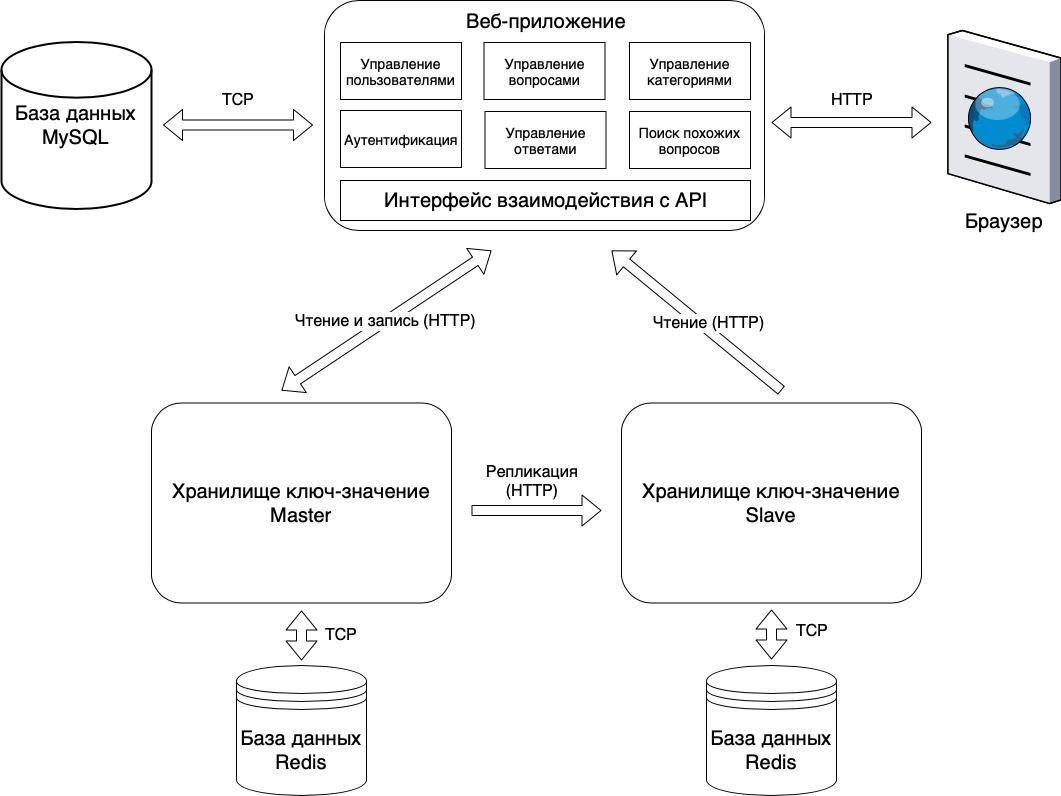

The diagram above was exported from draw.io. Its source (the exported page's mxGraphModel, read from the mxfile embedded in the PNG):
<mxGraphModel dx="1158" dy="814" grid="1" gridSize="10" guides="1" tooltips="1" connect="1" arrows="1" fold="1" page="1" pageScale="1" pageWidth="1169" pageHeight="827" math="0" shadow="0">
  <root>
    <mxCell id="0" />
    <mxCell id="1" parent="0" />
    <mxCell id="Jpbc3FmAUcAAzAKAoIx0-1" value="&lt;font style=&quot;font-size: 20px&quot;&gt;База данных MySQL&lt;/font&gt;" style="strokeWidth=2;html=1;shape=mxgraph.flowchart.database;whiteSpace=wrap;" parent="1" vertex="1">
      <mxGeometry x="40" y="51.5" width="150" height="167" as="geometry" />
    </mxCell>
    <mxCell id="Jpbc3FmAUcAAzAKAoIx0-2" value="" style="rounded=1;whiteSpace=wrap;html=1;" parent="1" vertex="1">
      <mxGeometry x="363" y="10" width="440" height="230" as="geometry" />
    </mxCell>
    <mxCell id="Jpbc3FmAUcAAzAKAoIx0-3" value="&lt;font style=&quot;font-size: 20px&quot;&gt;Хранилище ключ-значение Slave&lt;/font&gt;" style="rounded=1;whiteSpace=wrap;html=1;" parent="1" vertex="1">
      <mxGeometry x="660" y="412.5" width="300" height="200" as="geometry" />
    </mxCell>
    <mxCell id="Jpbc3FmAUcAAzAKAoIx0-4" value="&lt;font style=&quot;font-size: 20px&quot;&gt;База данных Redis&lt;/font&gt;" style="shape=datastore;whiteSpace=wrap;html=1;" parent="1" vertex="1">
      <mxGeometry x="745" y="675" width="130" height="130" as="geometry" />
    </mxCell>
    <mxCell id="Jpbc3FmAUcAAzAKAoIx0-5" value="&lt;font style=&quot;font-size: 20px&quot;&gt;Хранилище ключ-значение Master&lt;/font&gt;" style="rounded=1;whiteSpace=wrap;html=1;" parent="1" vertex="1">
      <mxGeometry x="190" y="412.5" width="300" height="200" as="geometry" />
    </mxCell>
    <mxCell id="Jpbc3FmAUcAAzAKAoIx0-6" value="&lt;font style=&quot;font-size: 20px&quot;&gt;База данных Redis&lt;/font&gt;" style="shape=datastore;whiteSpace=wrap;html=1;" parent="1" vertex="1">
      <mxGeometry x="275" y="675" width="130" height="130" as="geometry" />
    </mxCell>
    <mxCell id="Jpbc3FmAUcAAzAKAoIx0-7" value="" style="shape=flexArrow;endArrow=classic;startArrow=classic;html=1;" parent="1" edge="1">
      <mxGeometry width="50" height="50" relative="1" as="geometry">
        <mxPoint x="201.5" y="134.5" as="sourcePoint" />
        <mxPoint x="351.5" y="134.5" as="targetPoint" />
      </mxGeometry>
    </mxCell>
    <mxCell id="rGpsDyPliQwh30VoxGe1-2" value="&lt;font style=&quot;font-size: 16px&quot;&gt;TCP&lt;/font&gt;" style="text;html=1;resizable=0;points=[];align=center;verticalAlign=middle;labelBackgroundColor=#ffffff;" vertex="1" connectable="0" parent="Jpbc3FmAUcAAzAKAoIx0-7">
      <mxGeometry x="-0.0867" y="6" relative="1" as="geometry">
        <mxPoint x="7" y="-19.5" as="offset" />
      </mxGeometry>
    </mxCell>
    <mxCell id="Jpbc3FmAUcAAzAKAoIx0-8" value="&lt;font style=&quot;font-size: 16px&quot;&gt;Чтение и запись (HTTP)&lt;/font&gt;" style="shape=flexArrow;endArrow=classic;startArrow=classic;html=1;" parent="1" edge="1">
      <mxGeometry width="50" height="50" relative="1" as="geometry">
        <mxPoint x="320" y="400" as="sourcePoint" />
        <mxPoint x="530" y="260" as="targetPoint" />
      </mxGeometry>
    </mxCell>
    <mxCell id="Jpbc3FmAUcAAzAKAoIx0-9" value="" style="shape=flexArrow;endArrow=classic;html=1;" parent="1" edge="1">
      <mxGeometry width="50" height="50" relative="1" as="geometry">
        <mxPoint x="820" y="400" as="sourcePoint" />
        <mxPoint x="650" y="260" as="targetPoint" />
      </mxGeometry>
    </mxCell>
    <mxCell id="Jpbc3FmAUcAAzAKAoIx0-11" value="&lt;font style=&quot;font-size: 16px&quot;&gt;Чтение (HTTP)&lt;/font&gt;" style="text;html=1;resizable=0;points=[];align=center;verticalAlign=middle;labelBackgroundColor=#ffffff;" parent="Jpbc3FmAUcAAzAKAoIx0-9" vertex="1" connectable="0">
      <mxGeometry x="-0.1028" y="-6" relative="1" as="geometry">
        <mxPoint as="offset" />
      </mxGeometry>
    </mxCell>
    <mxCell id="Jpbc3FmAUcAAzAKAoIx0-10" value="" style="shape=flexArrow;endArrow=classic;html=1;" parent="1" edge="1">
      <mxGeometry width="50" height="50" relative="1" as="geometry">
        <mxPoint x="510" y="520" as="sourcePoint" />
        <mxPoint x="640" y="520" as="targetPoint" />
      </mxGeometry>
    </mxCell>
    <mxCell id="Jpbc3FmAUcAAzAKAoIx0-12" value="&lt;font style=&quot;font-size: 16px&quot;&gt;Репликация&lt;br&gt;(HTTP)&lt;/font&gt;" style="text;html=1;resizable=0;points=[];align=center;verticalAlign=middle;labelBackgroundColor=#ffffff;" parent="Jpbc3FmAUcAAzAKAoIx0-10" vertex="1" connectable="0">
      <mxGeometry x="-0.1385" y="6" relative="1" as="geometry">
        <mxPoint x="4" y="-24" as="offset" />
      </mxGeometry>
    </mxCell>
    <mxCell id="Jpbc3FmAUcAAzAKAoIx0-13" value="" style="shape=flexArrow;endArrow=classic;startArrow=classic;html=1;" parent="1" edge="1">
      <mxGeometry width="50" height="50" relative="1" as="geometry">
        <mxPoint x="340" y="670" as="sourcePoint" />
        <mxPoint x="340" y="620" as="targetPoint" />
      </mxGeometry>
    </mxCell>
    <mxCell id="rGpsDyPliQwh30VoxGe1-5" value="&lt;font style=&quot;font-size: 16px&quot;&gt;TCP&lt;/font&gt;" style="text;html=1;resizable=0;points=[];align=center;verticalAlign=middle;labelBackgroundColor=#ffffff;" vertex="1" connectable="0" parent="Jpbc3FmAUcAAzAKAoIx0-13">
      <mxGeometry x="0.16" y="-3" relative="1" as="geometry">
        <mxPoint x="36" y="3" as="offset" />
      </mxGeometry>
    </mxCell>
    <mxCell id="Jpbc3FmAUcAAzAKAoIx0-14" value="" style="shape=flexArrow;endArrow=classic;startArrow=classic;html=1;" parent="1" edge="1">
      <mxGeometry width="50" height="50" relative="1" as="geometry">
        <mxPoint x="810" y="669" as="sourcePoint" />
        <mxPoint x="810" y="619" as="targetPoint" />
      </mxGeometry>
    </mxCell>
    <mxCell id="rGpsDyPliQwh30VoxGe1-7" value="&lt;font style=&quot;font-size: 16px&quot;&gt;TCP&lt;/font&gt;" style="text;html=1;resizable=0;points=[];align=center;verticalAlign=middle;labelBackgroundColor=#ffffff;" vertex="1" connectable="0" parent="Jpbc3FmAUcAAzAKAoIx0-14">
      <mxGeometry x="0.2" y="-1" relative="1" as="geometry">
        <mxPoint x="39" y="1" as="offset" />
      </mxGeometry>
    </mxCell>
    <mxCell id="Jpbc3FmAUcAAzAKAoIx0-15" value="&lt;font style=&quot;font-size: 20px&quot;&gt;Веб-приложение&lt;/font&gt;" style="text;html=1;strokeColor=none;fillColor=none;align=center;verticalAlign=middle;whiteSpace=wrap;rounded=0;" parent="1" vertex="1">
      <mxGeometry x="484" y="21" width="200" height="20" as="geometry" />
    </mxCell>
    <mxCell id="Jpbc3FmAUcAAzAKAoIx0-16" value="&lt;font style=&quot;font-size: 20px&quot;&gt;Браузер&lt;/font&gt;" style="verticalLabelPosition=bottom;aspect=fixed;html=1;verticalAlign=top;strokeColor=none;align=center;outlineConnect=0;shape=mxgraph.citrix.browser;" parent="1" vertex="1">
      <mxGeometry x="986.5" y="40" width="113" height="173" as="geometry" />
    </mxCell>
    <mxCell id="Jpbc3FmAUcAAzAKAoIx0-17" value="" style="shape=flexArrow;endArrow=classic;startArrow=classic;html=1;" parent="1" edge="1">
      <mxGeometry width="50" height="50" relative="1" as="geometry">
        <mxPoint x="810" y="132" as="sourcePoint" />
        <mxPoint x="970" y="132" as="targetPoint" />
      </mxGeometry>
    </mxCell>
    <mxCell id="rGpsDyPliQwh30VoxGe1-4" value="&lt;span&gt;&lt;font style=&quot;font-size: 16px&quot;&gt;HTTP&lt;/font&gt;&lt;/span&gt;&lt;br&gt;" style="text;html=1;resizable=0;points=[];align=center;verticalAlign=middle;labelBackgroundColor=#ffffff;" vertex="1" connectable="0" parent="Jpbc3FmAUcAAzAKAoIx0-17">
      <mxGeometry x="0.0375" y="-2" relative="1" as="geometry">
        <mxPoint x="-3" y="-25" as="offset" />
      </mxGeometry>
    </mxCell>
    <mxCell id="Jpbc3FmAUcAAzAKAoIx0-18" value="&lt;font style=&quot;font-size: 20px&quot;&gt;Интерфейс взаимодействия с API&lt;/font&gt;" style="rounded=0;whiteSpace=wrap;html=1;" parent="1" vertex="1">
      <mxGeometry x="379" y="190" width="410" height="40" as="geometry" />
    </mxCell>
    <mxCell id="Jpbc3FmAUcAAzAKAoIx0-19" value="&lt;font style=&quot;font-size: 14px&quot;&gt;Аутентификация&lt;/font&gt;" style="rounded=0;whiteSpace=wrap;html=1;" parent="1" vertex="1">
      <mxGeometry x="379" y="120" width="121" height="57" as="geometry" />
    </mxCell>
    <mxCell id="Jpbc3FmAUcAAzAKAoIx0-22" value="&lt;font style=&quot;font-size: 14px&quot;&gt;Управление пользователями&lt;/font&gt;" style="rounded=0;whiteSpace=wrap;html=1;" parent="1" vertex="1">
      <mxGeometry x="379" y="52" width="121" height="57" as="geometry" />
    </mxCell>
    <mxCell id="Jpbc3FmAUcAAzAKAoIx0-23" value="&lt;font style=&quot;font-size: 14px&quot;&gt;Управление вопросами&lt;/font&gt;" style="rounded=0;whiteSpace=wrap;html=1;" parent="1" vertex="1">
      <mxGeometry x="522.5" y="52" width="121" height="57" as="geometry" />
    </mxCell>
    <mxCell id="Jpbc3FmAUcAAzAKAoIx0-24" value="&lt;font style=&quot;font-size: 14px&quot;&gt;Управление категориями&lt;/font&gt;" style="rounded=0;whiteSpace=wrap;html=1;" parent="1" vertex="1">
      <mxGeometry x="668" y="52" width="121" height="57" as="geometry" />
    </mxCell>
    <mxCell id="Jpbc3FmAUcAAzAKAoIx0-25" value="&lt;font style=&quot;font-size: 14px&quot;&gt;Поиск похожих вопросов&lt;/font&gt;" style="rounded=0;whiteSpace=wrap;html=1;" parent="1" vertex="1">
      <mxGeometry x="668" y="121" width="121" height="57" as="geometry" />
    </mxCell>
    <mxCell id="Jpbc3FmAUcAAzAKAoIx0-26" value="&lt;font style=&quot;font-size: 14px&quot;&gt;Управление ответами&lt;/font&gt;" style="rounded=0;whiteSpace=wrap;html=1;" parent="1" vertex="1">
      <mxGeometry x="523.5" y="121" width="121" height="57" as="geometry" />
    </mxCell>
  </root>
</mxGraphModel>